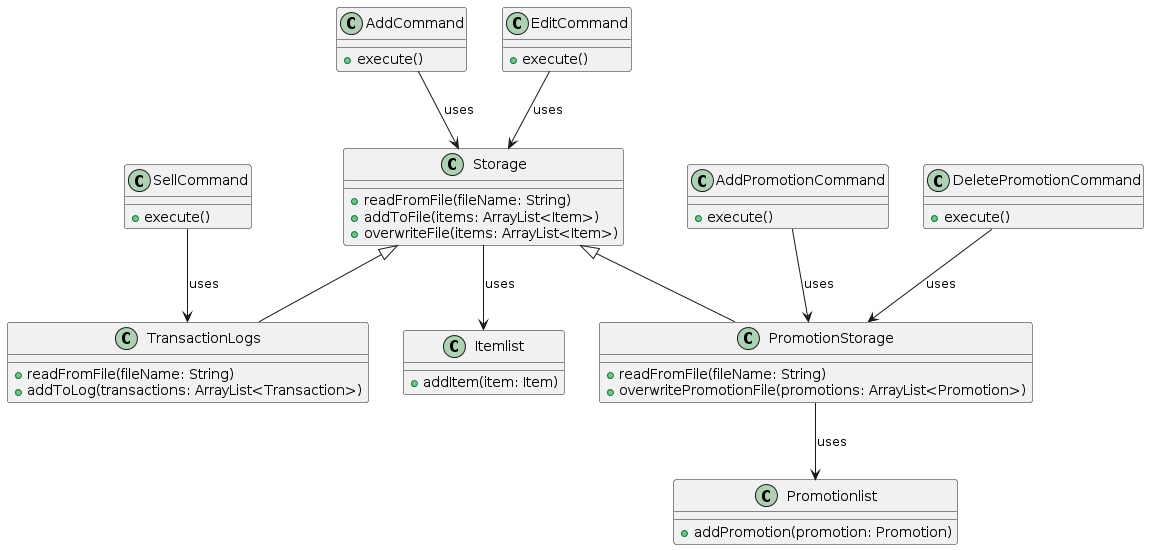

The diagram above was rendered by PlantUML. Its source (embedded in the PNG):
@startuml
class Storage {
    +readFromFile(fileName: String)
    +addToFile(items: ArrayList<Item>)
    +overwriteFile(items: ArrayList<Item>)
}

class TransactionLogs {
    +readFromFile(fileName: String)
    +addToLog(transactions: ArrayList<Transaction>)
}

class PromotionStorage {
    +readFromFile(fileName: String)
    +overwritePromotionFile(promotions: ArrayList<Promotion>)
}

class Itemlist {
    +addItem(item: Item)
}

class Promotionlist {
    +addPromotion(promotion: Promotion)
}

class AddCommand {
    +execute()
}

class EditCommand {
    +execute()
}

class SellCommand {
    +execute()
}

class AddPromotionCommand {
    +execute()
}

class DeletePromotionCommand {
    +execute()
}

Storage <|-- TransactionLogs
Storage <|-- PromotionStorage

Storage --> Itemlist: uses
PromotionStorage --> Promotionlist: uses
AddCommand --> Storage: uses
EditCommand --> Storage: uses
SellCommand --> TransactionLogs: uses
DeletePromotionCommand --> PromotionStorage: uses
AddPromotionCommand --> PromotionStorage: uses
@enduml